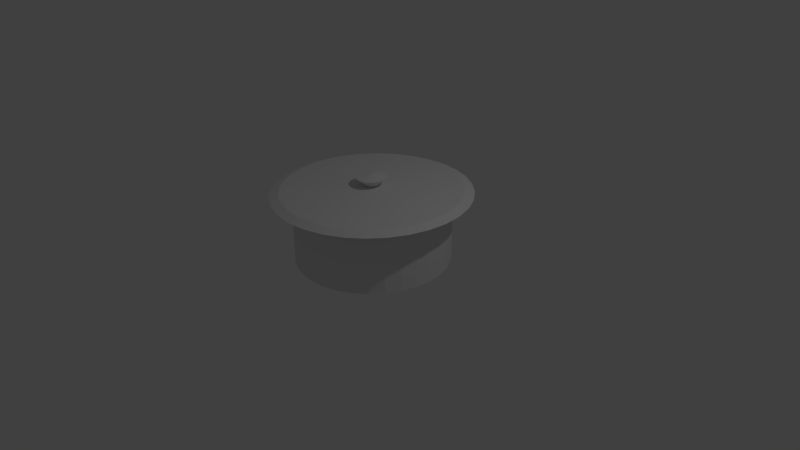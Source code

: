 # Source: FK-pot.blend  (saved by Blender 2.75.0; exported with 4.5.12 LTS)
import bpy
from mathutils import Matrix  # noqa: F401  (used for matrix-valued properties, if any)

bpy.ops.wm.read_factory_settings(use_empty=True)
scene = bpy.context.scene
scene.name = 'Scene'

# ---- collections
col_collection_1 = bpy.data.collections.new('Collection 1'); scene.collection.children.link(col_collection_1)

# ---- world
world_world = bpy.data.worlds.new('World'); scene.world = world_world
world_world.color = (0.05088, 0.05088, 0.05088)
world_world.use_sun_shadow = False
world_world.sun_shadow_jitter_overblur = 0.0
world_world.cycles.sampling_method = 'MANUAL'
world_world.cycles.sample_map_resolution = 256

# ---- cameras
cam_camera = bpy.data.cameras.new('Camera')
cam_camera.clip_end = 100.0
cam_camera.lens = 35.0
cam_camera.sensor_width = 32.0
cam_camera.sensor_height = 18.0
cam_camera.ortho_scale = 7.314
cam_camera.dof.focus_distance = 0.0
cam_camera.dof.aperture_fstop = 128.0

# ---- lights
light_lamp = bpy.data.lights.new('Lamp', 'POINT')
light_lamp.transmission_factor = 0.0
light_lamp.cutoff_distance = 30.0
light_lamp.energy = 100.0
light_lamp.shadow_buffer_clip_start = 1.001
light_lamp.shadow_soft_size = 0.1
light_lamp.shadow_maximum_resolution = 0.006
light_lamp.use_absolute_resolution = True
light_lamp.cycles.use_multiple_importance_sampling = False

# ---- meshes
me_circle = bpy.data.meshes.new('Circle')
me_circle.from_pydata([(0.0, 1.0, 0.0), (-0.1951, 0.9808, 0.0), (-0.3827, 0.9239, 0.0), (-0.5556, 0.8315, 0.0), (-0.7071, 0.7071, 0.0), (-0.8315, 0.5556, 0.0), (-0.9239, 0.3827, 0.0), (-0.9808, 0.1951, 0.0), (-1.0, 7.55e-08, 0.0), (-0.9808, -0.1951, 0.0), (-0.9239, -0.3827, 0.0), (-0.8315, -0.5556, 0.0), (-0.7071, -0.7071, 0.0), (-0.5556, -0.8315, 0.0), (-0.3827, -0.9239, 0.0), (-0.1951, -0.9808, 0.0), (3.258e-07, -1.0, 0.0), (0.1951, -0.9808, 0.0), (0.3827, -0.9239, 0.0), (0.5556, -0.8315, 0.0), (0.7071, -0.7071, 0.0), (0.8315, -0.5556, 0.0), (0.9239, -0.3827, 0.0), (0.9808, -0.1951, 0.0), (1.0, 9.656e-07, 0.0), (0.9808, 0.1951, 0.0), (0.9239, 0.3827, 0.0), (0.8315, 0.5556, 0.0), (0.7071, 0.7071, 0.0), (0.5556, 0.8315, 0.0), (0.3827, 0.9239, 0.0), (0.1951, 0.9808, 0.0), (0.0, 1.0, 0.8823), (-0.1951, 0.9808, 0.8823), (-0.3827, 0.9239, 0.8823), (-0.5556, 0.8315, 0.8823), (-0.7071, 0.7071, 0.8823), (-0.8315, 0.5556, 0.8823), (-0.9239, 0.3827, 0.8823), (-0.9808, 0.1951, 0.8823), (-1.0, 7.55e-08, 0.8823), (-0.9808, -0.1951, 0.8823), (-0.9239, -0.3827, 0.8823), (-0.8315, -0.5556, 0.8823), (-0.7071, -0.7071, 0.8823), (-0.5556, -0.8315, 0.8823), (-0.3827, -0.9239, 0.8823), (-0.1951, -0.9808, 0.8823), (3.258e-07, -1.0, 0.8823), (0.1951, -0.9808, 0.8823), (0.3827, -0.9239, 0.8823), (0.5556, -0.8315, 0.8823), (0.7071, -0.7071, 0.8823), (0.8315, -0.5556, 0.8823), (0.9239, -0.3827, 0.8823), (0.9808, -0.1951, 0.8823), (1.0, 9.656e-07, 0.8823), (0.9808, 0.1951, 0.8823), (0.9239, 0.3827, 0.8823), (0.8315, 0.5556, 0.8823), (0.7071, 0.7071, 0.8823), (0.5556, 0.8315, 0.8823), (0.3827, 0.9239, 0.8823), (0.1951, 0.9808, 0.8823), (3.074e-08, 1.276, 0.8823), (-0.2489, 1.251, 0.8823), (-0.4883, 1.179, 0.8823), (-0.7089, 1.061, 0.8823), (-0.9022, 0.9022, 0.8823), (-1.061, 0.7089, 0.8823), (-1.179, 0.4883, 0.8823), (-1.251, 0.2489, 0.8823), (-1.276, 1.78e-08, 0.8823), (-1.251, -0.2489, 0.8823), (-1.179, -0.4883, 0.8823), (-1.061, -0.7089, 0.8823), (-0.9022, -0.9022, 0.8823), (-0.7089, -1.061, 0.8823), (-0.4883, -1.179, 0.8823), (-0.2489, -1.251, 0.8823), (4.465e-07, -1.276, 0.8823), (0.2489, -1.251, 0.8823), (0.4883, -1.179, 0.8823), (0.7089, -1.061, 0.8823), (0.9022, -0.9022, 0.8823), (1.061, -0.7089, 0.8823), (1.179, -0.4883, 0.8823), (1.251, -0.2489, 0.8823), (1.276, 1.154e-06, 0.8823), (1.251, 0.2489, 0.8823), (1.179, 0.4883, 0.8823), (1.061, 0.7089, 0.8823), (0.9022, 0.9022, 0.8823), (0.7089, 1.061, 0.8823), (0.4883, 1.179, 0.8823), (0.2489, 1.251, 0.8823), (2.086e-08, 1.156, 0.9273), (-0.2255, 1.133, 0.9273), (-0.4422, 1.068, 0.9273), (-0.642, 0.9609, 0.9273), (-0.8172, 0.8172, 0.9273), (-0.9609, 0.642, 0.9273), (-1.068, 0.4422, 0.9273), (-1.133, 0.2255, 0.9273), (-1.156, 4.282e-08, 0.9273), (-1.133, -0.2255, 0.9273), (-1.068, -0.4422, 0.9273), (-0.9609, -0.642, 0.9273), (-0.8172, -0.8172, 0.9273), (-0.642, -0.9609, 0.9273), (-0.4422, -1.068, 0.9273), (-0.2255, -1.133, 0.9273), (3.974e-07, -1.156, 0.9273), (0.2255, -1.133, 0.9273), (0.4422, -1.068, 0.9273), (0.642, -0.9609, 0.9273), (0.8172, -0.8172, 0.9273), (0.9609, -0.642, 0.9273), (1.068, -0.4422, 0.9273), (1.133, -0.2255, 0.9273), (1.156, 1.071e-06, 0.9273), (1.133, 0.2255, 0.9273), (1.068, 0.4422, 0.9273), (0.9609, 0.642, 0.9273), (0.8172, 0.8172, 0.9273), (0.642, 0.9609, 0.9273), (0.4422, 1.068, 0.9273), (0.2255, 1.133, 0.9273), (-6.731e-08, 0.08142, 0.9747), (-0.01588, 0.07985, 0.9747), (-0.03116, 0.07522, 0.9747), (-0.04523, 0.0677, 0.9747), (-0.05757, 0.05757, 0.9747), (-0.0677, 0.04523, 0.9747), (-0.07522, 0.03116, 0.9747), (-0.07985, 0.01588, 0.9747), (-0.08142, 2.8e-07, 0.9747), (-0.07985, -0.01588, 0.9747), (-0.07522, -0.03116, 0.9747), (-0.0677, -0.04523, 0.9747), (-0.05757, -0.05757, 0.9747), (-0.04523, -0.0677, 0.9747), (-0.03116, -0.07522, 0.9747), (-0.01588, -0.07985, 0.9747), (-4.078e-08, -0.08142, 0.9747), (0.01588, -0.07985, 0.9747), (0.03116, -0.07522, 0.9747), (0.04523, -0.0677, 0.9747), (0.05757, -0.05757, 0.9747), (0.0677, -0.04523, 0.9747), (0.07522, -0.03116, 0.9747), (0.07985, -0.01588, 0.9747), (0.08142, 3.525e-07, 0.9747), (0.07985, 0.01588, 0.9747), (0.07522, 0.03116, 0.9747), (0.0677, 0.04523, 0.9747), (0.05757, 0.05757, 0.9747), (0.04523, 0.0677, 0.9747), (0.03116, 0.07522, 0.9747), (0.01588, 0.07985, 0.9747), (-9.618e-08, 0.1995, 1.086), (-0.03891, 0.1956, 1.086), (-0.07633, 0.1843, 1.086), (-0.1108, 0.1658, 1.086), (-0.141, 0.141, 1.086), (-0.1658, 0.1108, 1.086), (-0.1843, 0.07633, 1.086), (-0.1956, 0.03891, 1.086), (-0.1995, 2.594e-07, 1.086), (-0.1956, -0.03891, 1.086), (-0.1843, -0.07633, 1.086), (-0.1658, -0.1108, 1.086), (-0.141, -0.141, 1.086), (-0.1108, -0.1658, 1.086), (-0.07633, -0.1843, 1.086), (-0.03891, -0.1956, 1.086), (-3.119e-08, -0.1995, 1.086), (0.03891, -0.1956, 1.086), (0.07633, -0.1843, 1.086), (0.1108, -0.1658, 1.086), (0.141, -0.141, 1.086), (0.1658, -0.1108, 1.086), (0.1843, -0.07633, 1.086), (0.1956, -0.03891, 1.086), (0.1995, 4.369e-07, 1.086), (0.1956, 0.03891, 1.086), (0.1843, 0.07633, 1.086), (0.1658, 0.1108, 1.086), (0.141, 0.141, 1.086), (0.1108, 0.1658, 1.086), (0.07633, 0.1843, 1.086), (0.03891, 0.1956, 1.086), (-1.438e-07, 2.994e-07, 1.117)], [], [(1, 0, 31, 30, 29, 28, 27, 26, 25, 24, 23, 22, 21, 20, 19, 18, 17, 16, 15, 14, 13, 12, 11, 10, 9, 8, 7, 6, 5, 4, 3, 2), (55, 56, 88, 87), (1, 2, 34, 33), (28, 29, 61, 60), (15, 16, 48, 47), (2, 3, 35, 34), (29, 30, 62, 61), (16, 17, 49, 48), (3, 4, 36, 35), (30, 31, 63, 62), (17, 18, 50, 49), (4, 5, 37, 36), (31, 0, 32, 63), (18, 19, 51, 50), (5, 6, 38, 37), (19, 20, 52, 51), (6, 7, 39, 38), (20, 21, 53, 52), (7, 8, 40, 39), (21, 22, 54, 53), (8, 9, 41, 40), (22, 23, 55, 54), (9, 10, 42, 41), (23, 24, 56, 55), (10, 11, 43, 42), (24, 25, 57, 56), (11, 12, 44, 43), (25, 26, 58, 57), (12, 13, 45, 44), (26, 27, 59, 58), (13, 14, 46, 45), (0, 1, 33, 32), (27, 28, 60, 59), (14, 15, 47, 46), (90, 91, 123, 122), (42, 43, 75, 74), (56, 57, 89, 88), (43, 44, 76, 75), (57, 58, 90, 89), (44, 45, 77, 76), (58, 59, 91, 90), (45, 46, 78, 77), (32, 33, 65, 64), (59, 60, 92, 91), (46, 47, 79, 78), (33, 34, 66, 65), (60, 61, 93, 92), (47, 48, 80, 79), (34, 35, 67, 66), (61, 62, 94, 93), (48, 49, 81, 80), (35, 36, 68, 67), (62, 63, 95, 94), (49, 50, 82, 81), (36, 37, 69, 68), (63, 32, 64, 95), (50, 51, 83, 82), (37, 38, 70, 69), (51, 52, 84, 83), (38, 39, 71, 70), (52, 53, 85, 84), (39, 40, 72, 71), (53, 54, 86, 85), (40, 41, 73, 72), (54, 55, 87, 86), (41, 42, 74, 73), (98, 99, 131, 130), (77, 78, 110, 109), (64, 65, 97, 96), (91, 92, 124, 123), (78, 79, 111, 110), (65, 66, 98, 97), (92, 93, 125, 124), (79, 80, 112, 111), (66, 67, 99, 98), (93, 94, 126, 125), (80, 81, 113, 112), (67, 68, 100, 99), (94, 95, 127, 126), (81, 82, 114, 113), (68, 69, 101, 100), (95, 64, 96, 127), (82, 83, 115, 114), (69, 70, 102, 101), (83, 84, 116, 115), (70, 71, 103, 102), (84, 85, 117, 116), (71, 72, 104, 103), (85, 86, 118, 117), (72, 73, 105, 104), (86, 87, 119, 118), (73, 74, 106, 105), (87, 88, 120, 119), (74, 75, 107, 106), (88, 89, 121, 120), (75, 76, 108, 107), (89, 90, 122, 121), (76, 77, 109, 108), (133, 134, 166, 165), (125, 126, 158, 157), (112, 113, 145, 144), (99, 100, 132, 131), (126, 127, 159, 158), (113, 114, 146, 145), (100, 101, 133, 132), (127, 96, 128, 159), (114, 115, 147, 146), (101, 102, 134, 133), (115, 116, 148, 147), (102, 103, 135, 134), (116, 117, 149, 148), (103, 104, 136, 135), (117, 118, 150, 149), (104, 105, 137, 136), (118, 119, 151, 150), (105, 106, 138, 137), (119, 120, 152, 151), (106, 107, 139, 138), (120, 121, 153, 152), (107, 108, 140, 139), (121, 122, 154, 153), (108, 109, 141, 140), (122, 123, 155, 154), (109, 110, 142, 141), (96, 97, 129, 128), (123, 124, 156, 155), (110, 111, 143, 142), (97, 98, 130, 129), (124, 125, 157, 156), (111, 112, 144, 143), (147, 148, 180, 179), (134, 135, 167, 166), (148, 149, 181, 180), (135, 136, 168, 167), (149, 150, 182, 181), (136, 137, 169, 168), (150, 151, 183, 182), (137, 138, 170, 169), (151, 152, 184, 183), (138, 139, 171, 170), (152, 153, 185, 184), (139, 140, 172, 171), (153, 154, 186, 185), (140, 141, 173, 172), (154, 155, 187, 186), (141, 142, 174, 173), (128, 129, 161, 160), (155, 156, 188, 187), (142, 143, 175, 174), (129, 130, 162, 161), (156, 157, 189, 188), (143, 144, 176, 175), (130, 131, 163, 162), (157, 158, 190, 189), (144, 145, 177, 176), (131, 132, 164, 163), (158, 159, 191, 190), (145, 146, 178, 177), (132, 133, 165, 164), (159, 128, 160, 191), (146, 147, 179, 178), (168, 169, 192), (182, 183, 192), (169, 170, 192), (183, 184, 192), (170, 171, 192), (184, 185, 192), (171, 172, 192), (185, 186, 192), (172, 173, 192), (186, 187, 192), (173, 174, 192), (160, 161, 192), (187, 188, 192), (174, 175, 192), (161, 162, 192), (188, 189, 192), (175, 176, 192), (162, 163, 192), (189, 190, 192), (176, 177, 192), (163, 164, 192), (190, 191, 192), (177, 178, 192), (164, 165, 192), (191, 160, 192), (178, 179, 192), (165, 166, 192), (179, 180, 192), (166, 167, 192), (180, 181, 192), (167, 168, 192), (181, 182, 192)])
me_circle.use_remesh_preserve_volume = False
me_circle.use_remesh_preserve_attributes = False
me_circle.use_mirror_vertex_groups = False
me_circle.update()

# ---- objects
ob_circle = bpy.data.objects.new('Circle', me_circle)
ob_lamp = bpy.data.objects.new('Lamp', light_lamp)
ob_camera = bpy.data.objects.new('Camera', cam_camera)

# ---- transforms, parenting, visibility, modifiers, constraints
ob_circle.location = (0.0, 0.0, 0.0)
ob_circle.lineart.crease_threshold = 0.0
ob_lamp.location = (4.076, 1.005, 5.904)
ob_lamp.rotation_euler = (0.6503, 0.05522, 1.866)
ob_lamp.lock_rotations_4d = False
ob_lamp.empty_display_type = 'ARROWS'
ob_lamp.color = (0.0, 0.0, 0.0, 0.0)
ob_lamp.lineart.crease_threshold = 0.0
ob_camera.location = (7.481, -6.508, 5.344)
ob_camera.rotation_euler = (1.109, 0.01082, 0.8149)
ob_camera.lock_rotations_4d = False
ob_camera.empty_display_type = 'ARROWS'
ob_camera.color = (0.0, 0.0, 0.0, 0.0)
ob_camera.display_type = 'WIRE'
ob_camera.lineart.crease_threshold = 0.0

# ---- collection membership
col_collection_1.objects.link(ob_circle)
col_collection_1.objects.link(ob_lamp)
col_collection_1.objects.link(ob_camera)

# ---- scene / render settings (as saved in the file)
scene.camera = ob_camera
scene.frame_start = 1; scene.frame_end = 250; scene.frame_set(1)
scene.render.engine = 'BLENDER_EEVEE_NEXT'
scene.render.resolution_percentage = 50
scene.render.dither_intensity = 0.0
scene.cycles.use_denoising = False
scene.cycles.samples = 10
scene.cycles.sampling_pattern = 'TABULATED_SOBOL'
scene.cycles.light_sampling_threshold = 0.0
scene.cycles.use_adaptive_sampling = False
scene.cycles.use_light_tree = False
scene.cycles.blur_glossy = 0.0
scene.cycles.pixel_filter_type = 'GAUSSIAN'
scene.cycles.sample_clamp_indirect = 0.0
scene.view_settings.view_transform = 'Standard'
bpy.context.view_layer.update()
